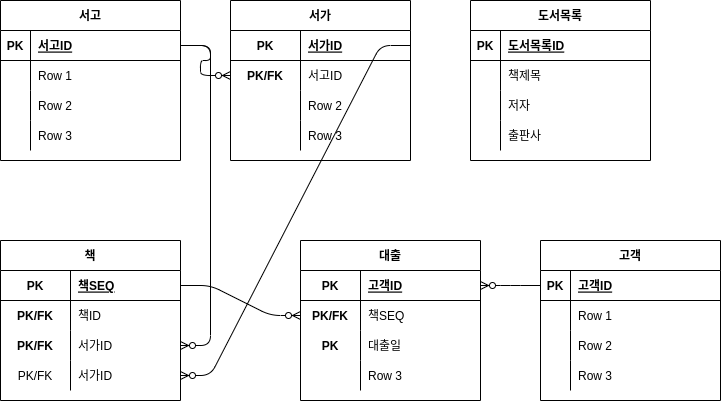

The diagram above was exported from draw.io. Its source (the exported page's mxGraphModel, read from the mxfile embedded in the PNG):
<mxGraphModel dx="474" dy="715" grid="1" gridSize="10" guides="1" tooltips="1" connect="1" arrows="1" fold="1" page="1" pageScale="1" pageWidth="827" pageHeight="1169" math="0" shadow="0">
  <root>
    <mxCell id="0" />
    <mxCell id="1" parent="0" />
    <mxCell id="2" value="서고" style="shape=table;startSize=30;container=1;collapsible=1;childLayout=tableLayout;fixedRows=1;rowLines=0;fontStyle=1;align=center;resizeLast=1;" parent="1" vertex="1">
      <mxGeometry x="40" y="120" width="180" height="160" as="geometry" />
    </mxCell>
    <mxCell id="3" value="" style="shape=partialRectangle;collapsible=0;dropTarget=0;pointerEvents=0;fillColor=none;top=0;left=0;bottom=1;right=0;points=[[0,0.5],[1,0.5]];portConstraint=eastwest;" parent="2" vertex="1">
      <mxGeometry y="30" width="180" height="30" as="geometry" />
    </mxCell>
    <mxCell id="4" value="PK" style="shape=partialRectangle;connectable=0;fillColor=none;top=0;left=0;bottom=0;right=0;fontStyle=1;overflow=hidden;" parent="3" vertex="1">
      <mxGeometry width="30" height="30" as="geometry" />
    </mxCell>
    <mxCell id="5" value="서고ID" style="shape=partialRectangle;connectable=0;fillColor=none;top=0;left=0;bottom=0;right=0;align=left;spacingLeft=6;fontStyle=5;overflow=hidden;" parent="3" vertex="1">
      <mxGeometry x="30" width="150" height="30" as="geometry" />
    </mxCell>
    <mxCell id="6" value="" style="shape=partialRectangle;collapsible=0;dropTarget=0;pointerEvents=0;fillColor=none;top=0;left=0;bottom=0;right=0;points=[[0,0.5],[1,0.5]];portConstraint=eastwest;" parent="2" vertex="1">
      <mxGeometry y="60" width="180" height="30" as="geometry" />
    </mxCell>
    <mxCell id="7" value="" style="shape=partialRectangle;connectable=0;fillColor=none;top=0;left=0;bottom=0;right=0;editable=1;overflow=hidden;" parent="6" vertex="1">
      <mxGeometry width="30" height="30" as="geometry" />
    </mxCell>
    <mxCell id="8" value="Row 1" style="shape=partialRectangle;connectable=0;fillColor=none;top=0;left=0;bottom=0;right=0;align=left;spacingLeft=6;overflow=hidden;" parent="6" vertex="1">
      <mxGeometry x="30" width="150" height="30" as="geometry" />
    </mxCell>
    <mxCell id="9" value="" style="shape=partialRectangle;collapsible=0;dropTarget=0;pointerEvents=0;fillColor=none;top=0;left=0;bottom=0;right=0;points=[[0,0.5],[1,0.5]];portConstraint=eastwest;" parent="2" vertex="1">
      <mxGeometry y="90" width="180" height="30" as="geometry" />
    </mxCell>
    <mxCell id="10" value="" style="shape=partialRectangle;connectable=0;fillColor=none;top=0;left=0;bottom=0;right=0;editable=1;overflow=hidden;" parent="9" vertex="1">
      <mxGeometry width="30" height="30" as="geometry" />
    </mxCell>
    <mxCell id="11" value="Row 2" style="shape=partialRectangle;connectable=0;fillColor=none;top=0;left=0;bottom=0;right=0;align=left;spacingLeft=6;overflow=hidden;" parent="9" vertex="1">
      <mxGeometry x="30" width="150" height="30" as="geometry" />
    </mxCell>
    <mxCell id="12" value="" style="shape=partialRectangle;collapsible=0;dropTarget=0;pointerEvents=0;fillColor=none;top=0;left=0;bottom=0;right=0;points=[[0,0.5],[1,0.5]];portConstraint=eastwest;" parent="2" vertex="1">
      <mxGeometry y="120" width="180" height="30" as="geometry" />
    </mxCell>
    <mxCell id="13" value="" style="shape=partialRectangle;connectable=0;fillColor=none;top=0;left=0;bottom=0;right=0;editable=1;overflow=hidden;" parent="12" vertex="1">
      <mxGeometry width="30" height="30" as="geometry" />
    </mxCell>
    <mxCell id="14" value="Row 3" style="shape=partialRectangle;connectable=0;fillColor=none;top=0;left=0;bottom=0;right=0;align=left;spacingLeft=6;overflow=hidden;" parent="12" vertex="1">
      <mxGeometry x="30" width="150" height="30" as="geometry" />
    </mxCell>
    <mxCell id="15" value="서가" style="shape=table;startSize=30;container=1;collapsible=1;childLayout=tableLayout;fixedRows=1;rowLines=0;fontStyle=1;align=center;resizeLast=1;" parent="1" vertex="1">
      <mxGeometry x="270" y="120" width="180" height="160" as="geometry">
        <mxRectangle x="470" y="130" width="60" height="30" as="alternateBounds" />
      </mxGeometry>
    </mxCell>
    <mxCell id="16" value="" style="shape=partialRectangle;collapsible=0;dropTarget=0;pointerEvents=0;fillColor=none;top=0;left=0;bottom=1;right=0;points=[[0,0.5],[1,0.5]];portConstraint=eastwest;" parent="15" vertex="1">
      <mxGeometry y="30" width="180" height="30" as="geometry" />
    </mxCell>
    <mxCell id="17" value="PK" style="shape=partialRectangle;connectable=0;fillColor=none;top=0;left=0;bottom=0;right=0;fontStyle=1;overflow=hidden;" parent="16" vertex="1">
      <mxGeometry width="70" height="30" as="geometry" />
    </mxCell>
    <mxCell id="18" value="서가ID" style="shape=partialRectangle;connectable=0;fillColor=none;top=0;left=0;bottom=0;right=0;align=left;spacingLeft=6;fontStyle=5;overflow=hidden;" parent="16" vertex="1">
      <mxGeometry x="70" width="110" height="30" as="geometry" />
    </mxCell>
    <mxCell id="19" value="" style="shape=partialRectangle;collapsible=0;dropTarget=0;pointerEvents=0;fillColor=none;top=0;left=0;bottom=0;right=0;points=[[0,0.5],[1,0.5]];portConstraint=eastwest;" parent="15" vertex="1">
      <mxGeometry y="60" width="180" height="30" as="geometry" />
    </mxCell>
    <mxCell id="20" value="PK/FK" style="shape=partialRectangle;connectable=0;fillColor=none;top=0;left=0;bottom=0;right=0;editable=1;overflow=hidden;fontStyle=1" parent="19" vertex="1">
      <mxGeometry width="70" height="30" as="geometry" />
    </mxCell>
    <mxCell id="21" value="서고ID" style="shape=partialRectangle;connectable=0;fillColor=none;top=0;left=0;bottom=0;right=0;align=left;spacingLeft=6;overflow=hidden;" parent="19" vertex="1">
      <mxGeometry x="70" width="110" height="30" as="geometry" />
    </mxCell>
    <mxCell id="22" value="" style="shape=partialRectangle;collapsible=0;dropTarget=0;pointerEvents=0;fillColor=none;top=0;left=0;bottom=0;right=0;points=[[0,0.5],[1,0.5]];portConstraint=eastwest;" parent="15" vertex="1">
      <mxGeometry y="90" width="180" height="30" as="geometry" />
    </mxCell>
    <mxCell id="23" value="" style="shape=partialRectangle;connectable=0;fillColor=none;top=0;left=0;bottom=0;right=0;editable=1;overflow=hidden;" parent="22" vertex="1">
      <mxGeometry width="70" height="30" as="geometry" />
    </mxCell>
    <mxCell id="24" value="Row 2" style="shape=partialRectangle;connectable=0;fillColor=none;top=0;left=0;bottom=0;right=0;align=left;spacingLeft=6;overflow=hidden;" parent="22" vertex="1">
      <mxGeometry x="70" width="110" height="30" as="geometry" />
    </mxCell>
    <mxCell id="25" value="" style="shape=partialRectangle;collapsible=0;dropTarget=0;pointerEvents=0;fillColor=none;top=0;left=0;bottom=0;right=0;points=[[0,0.5],[1,0.5]];portConstraint=eastwest;" parent="15" vertex="1">
      <mxGeometry y="120" width="180" height="30" as="geometry" />
    </mxCell>
    <mxCell id="26" value="" style="shape=partialRectangle;connectable=0;fillColor=none;top=0;left=0;bottom=0;right=0;editable=1;overflow=hidden;" parent="25" vertex="1">
      <mxGeometry width="70" height="30" as="geometry" />
    </mxCell>
    <mxCell id="27" value="Row 3" style="shape=partialRectangle;connectable=0;fillColor=none;top=0;left=0;bottom=0;right=0;align=left;spacingLeft=6;overflow=hidden;" parent="25" vertex="1">
      <mxGeometry x="70" width="110" height="30" as="geometry" />
    </mxCell>
    <mxCell id="28" value="책" style="shape=table;startSize=30;container=1;collapsible=1;childLayout=tableLayout;fixedRows=1;rowLines=0;fontStyle=1;align=center;resizeLast=1;" parent="1" vertex="1">
      <mxGeometry x="40" y="360" width="180" height="160" as="geometry" />
    </mxCell>
    <mxCell id="29" value="" style="shape=partialRectangle;collapsible=0;dropTarget=0;pointerEvents=0;fillColor=none;top=0;left=0;bottom=1;right=0;points=[[0,0.5],[1,0.5]];portConstraint=eastwest;" parent="28" vertex="1">
      <mxGeometry y="30" width="180" height="30" as="geometry" />
    </mxCell>
    <mxCell id="30" value="PK" style="shape=partialRectangle;connectable=0;fillColor=none;top=0;left=0;bottom=0;right=0;fontStyle=1;overflow=hidden;" parent="29" vertex="1">
      <mxGeometry width="70" height="30" as="geometry" />
    </mxCell>
    <mxCell id="31" value="책SEQ" style="shape=partialRectangle;connectable=0;fillColor=none;top=0;left=0;bottom=0;right=0;align=left;spacingLeft=6;fontStyle=5;overflow=hidden;" parent="29" vertex="1">
      <mxGeometry x="70" width="110" height="30" as="geometry" />
    </mxCell>
    <mxCell id="32" value="" style="shape=partialRectangle;collapsible=0;dropTarget=0;pointerEvents=0;fillColor=none;top=0;left=0;bottom=0;right=0;points=[[0,0.5],[1,0.5]];portConstraint=eastwest;" parent="28" vertex="1">
      <mxGeometry y="60" width="180" height="30" as="geometry" />
    </mxCell>
    <mxCell id="33" value="PK/FK" style="shape=partialRectangle;connectable=0;fillColor=none;top=0;left=0;bottom=0;right=0;editable=1;overflow=hidden;fontStyle=1" parent="32" vertex="1">
      <mxGeometry width="70" height="30" as="geometry" />
    </mxCell>
    <mxCell id="34" value="책ID" style="shape=partialRectangle;connectable=0;fillColor=none;top=0;left=0;bottom=0;right=0;align=left;spacingLeft=6;overflow=hidden;" parent="32" vertex="1">
      <mxGeometry x="70" width="110" height="30" as="geometry" />
    </mxCell>
    <mxCell id="35" value="" style="shape=partialRectangle;collapsible=0;dropTarget=0;pointerEvents=0;fillColor=none;top=0;left=0;bottom=0;right=0;points=[[0,0.5],[1,0.5]];portConstraint=eastwest;" parent="28" vertex="1">
      <mxGeometry y="90" width="180" height="30" as="geometry" />
    </mxCell>
    <mxCell id="36" value="PK/FK" style="shape=partialRectangle;connectable=0;fillColor=none;top=0;left=0;bottom=0;right=0;editable=1;overflow=hidden;fontStyle=1" parent="35" vertex="1">
      <mxGeometry width="70" height="30" as="geometry" />
    </mxCell>
    <mxCell id="37" value="서가ID" style="shape=partialRectangle;connectable=0;fillColor=none;top=0;left=0;bottom=0;right=0;align=left;spacingLeft=6;overflow=hidden;" parent="35" vertex="1">
      <mxGeometry x="70" width="110" height="30" as="geometry" />
    </mxCell>
    <mxCell id="38" value="" style="shape=partialRectangle;collapsible=0;dropTarget=0;pointerEvents=0;fillColor=none;top=0;left=0;bottom=0;right=0;points=[[0,0.5],[1,0.5]];portConstraint=eastwest;" parent="28" vertex="1">
      <mxGeometry y="120" width="180" height="30" as="geometry" />
    </mxCell>
    <mxCell id="39" value="PK/FK" style="shape=partialRectangle;connectable=0;fillColor=none;top=0;left=0;bottom=0;right=0;editable=1;overflow=hidden;" parent="38" vertex="1">
      <mxGeometry width="70" height="30" as="geometry" />
    </mxCell>
    <mxCell id="40" value="서가ID" style="shape=partialRectangle;connectable=0;fillColor=none;top=0;left=0;bottom=0;right=0;align=left;spacingLeft=6;overflow=hidden;" parent="38" vertex="1">
      <mxGeometry x="70" width="110" height="30" as="geometry" />
    </mxCell>
    <mxCell id="41" value="대출" style="shape=table;startSize=30;container=1;collapsible=1;childLayout=tableLayout;fixedRows=1;rowLines=0;fontStyle=1;align=center;resizeLast=1;" parent="1" vertex="1">
      <mxGeometry x="340" y="360" width="180" height="160" as="geometry" />
    </mxCell>
    <mxCell id="42" value="" style="shape=partialRectangle;collapsible=0;dropTarget=0;pointerEvents=0;fillColor=none;top=0;left=0;bottom=1;right=0;points=[[0,0.5],[1,0.5]];portConstraint=eastwest;" parent="41" vertex="1">
      <mxGeometry y="30" width="180" height="30" as="geometry" />
    </mxCell>
    <mxCell id="43" value="PK" style="shape=partialRectangle;connectable=0;fillColor=none;top=0;left=0;bottom=0;right=0;fontStyle=1;overflow=hidden;" parent="42" vertex="1">
      <mxGeometry width="60" height="30" as="geometry" />
    </mxCell>
    <mxCell id="44" value="고객ID" style="shape=partialRectangle;connectable=0;fillColor=none;top=0;left=0;bottom=0;right=0;align=left;spacingLeft=6;fontStyle=5;overflow=hidden;" parent="42" vertex="1">
      <mxGeometry x="60" width="120" height="30" as="geometry" />
    </mxCell>
    <mxCell id="45" value="" style="shape=partialRectangle;collapsible=0;dropTarget=0;pointerEvents=0;fillColor=none;top=0;left=0;bottom=0;right=0;points=[[0,0.5],[1,0.5]];portConstraint=eastwest;" parent="41" vertex="1">
      <mxGeometry y="60" width="180" height="30" as="geometry" />
    </mxCell>
    <mxCell id="46" value="PK/FK" style="shape=partialRectangle;connectable=0;fillColor=none;top=0;left=0;bottom=0;right=0;editable=1;overflow=hidden;fontStyle=1" parent="45" vertex="1">
      <mxGeometry width="60" height="30" as="geometry" />
    </mxCell>
    <mxCell id="47" value="책SEQ" style="shape=partialRectangle;connectable=0;fillColor=none;top=0;left=0;bottom=0;right=0;align=left;spacingLeft=6;overflow=hidden;" parent="45" vertex="1">
      <mxGeometry x="60" width="120" height="30" as="geometry" />
    </mxCell>
    <mxCell id="48" value="" style="shape=partialRectangle;collapsible=0;dropTarget=0;pointerEvents=0;fillColor=none;top=0;left=0;bottom=0;right=0;points=[[0,0.5],[1,0.5]];portConstraint=eastwest;" parent="41" vertex="1">
      <mxGeometry y="90" width="180" height="30" as="geometry" />
    </mxCell>
    <mxCell id="49" value="PK" style="shape=partialRectangle;connectable=0;fillColor=none;top=0;left=0;bottom=0;right=0;editable=1;overflow=hidden;fontStyle=1" parent="48" vertex="1">
      <mxGeometry width="60" height="30" as="geometry" />
    </mxCell>
    <mxCell id="50" value="대출일" style="shape=partialRectangle;connectable=0;fillColor=none;top=0;left=0;bottom=0;right=0;align=left;spacingLeft=6;overflow=hidden;" parent="48" vertex="1">
      <mxGeometry x="60" width="120" height="30" as="geometry" />
    </mxCell>
    <mxCell id="51" value="" style="shape=partialRectangle;collapsible=0;dropTarget=0;pointerEvents=0;fillColor=none;top=0;left=0;bottom=0;right=0;points=[[0,0.5],[1,0.5]];portConstraint=eastwest;" parent="41" vertex="1">
      <mxGeometry y="120" width="180" height="30" as="geometry" />
    </mxCell>
    <mxCell id="52" value="" style="shape=partialRectangle;connectable=0;fillColor=none;top=0;left=0;bottom=0;right=0;editable=1;overflow=hidden;" parent="51" vertex="1">
      <mxGeometry width="60" height="30" as="geometry" />
    </mxCell>
    <mxCell id="53" value="Row 3" style="shape=partialRectangle;connectable=0;fillColor=none;top=0;left=0;bottom=0;right=0;align=left;spacingLeft=6;overflow=hidden;" parent="51" vertex="1">
      <mxGeometry x="60" width="120" height="30" as="geometry" />
    </mxCell>
    <mxCell id="54" value="도서목록" style="shape=table;startSize=30;container=1;collapsible=1;childLayout=tableLayout;fixedRows=1;rowLines=0;fontStyle=1;align=center;resizeLast=1;" parent="1" vertex="1">
      <mxGeometry x="510" y="120" width="180" height="160" as="geometry" />
    </mxCell>
    <mxCell id="55" value="" style="shape=partialRectangle;collapsible=0;dropTarget=0;pointerEvents=0;fillColor=none;top=0;left=0;bottom=1;right=0;points=[[0,0.5],[1,0.5]];portConstraint=eastwest;" parent="54" vertex="1">
      <mxGeometry y="30" width="180" height="30" as="geometry" />
    </mxCell>
    <mxCell id="56" value="PK" style="shape=partialRectangle;connectable=0;fillColor=none;top=0;left=0;bottom=0;right=0;fontStyle=1;overflow=hidden;" parent="55" vertex="1">
      <mxGeometry width="30" height="30" as="geometry" />
    </mxCell>
    <mxCell id="57" value="도서목록ID" style="shape=partialRectangle;connectable=0;fillColor=none;top=0;left=0;bottom=0;right=0;align=left;spacingLeft=6;fontStyle=5;overflow=hidden;" parent="55" vertex="1">
      <mxGeometry x="30" width="150" height="30" as="geometry" />
    </mxCell>
    <mxCell id="58" value="" style="shape=partialRectangle;collapsible=0;dropTarget=0;pointerEvents=0;fillColor=none;top=0;left=0;bottom=0;right=0;points=[[0,0.5],[1,0.5]];portConstraint=eastwest;" parent="54" vertex="1">
      <mxGeometry y="60" width="180" height="30" as="geometry" />
    </mxCell>
    <mxCell id="59" value="" style="shape=partialRectangle;connectable=0;fillColor=none;top=0;left=0;bottom=0;right=0;editable=1;overflow=hidden;" parent="58" vertex="1">
      <mxGeometry width="30" height="30" as="geometry" />
    </mxCell>
    <mxCell id="60" value="책제목" style="shape=partialRectangle;connectable=0;fillColor=none;top=0;left=0;bottom=0;right=0;align=left;spacingLeft=6;overflow=hidden;" parent="58" vertex="1">
      <mxGeometry x="30" width="150" height="30" as="geometry" />
    </mxCell>
    <mxCell id="61" value="" style="shape=partialRectangle;collapsible=0;dropTarget=0;pointerEvents=0;fillColor=none;top=0;left=0;bottom=0;right=0;points=[[0,0.5],[1,0.5]];portConstraint=eastwest;" parent="54" vertex="1">
      <mxGeometry y="90" width="180" height="30" as="geometry" />
    </mxCell>
    <mxCell id="62" value="" style="shape=partialRectangle;connectable=0;fillColor=none;top=0;left=0;bottom=0;right=0;editable=1;overflow=hidden;" parent="61" vertex="1">
      <mxGeometry width="30" height="30" as="geometry" />
    </mxCell>
    <mxCell id="63" value="저자" style="shape=partialRectangle;connectable=0;fillColor=none;top=0;left=0;bottom=0;right=0;align=left;spacingLeft=6;overflow=hidden;" parent="61" vertex="1">
      <mxGeometry x="30" width="150" height="30" as="geometry" />
    </mxCell>
    <mxCell id="64" value="" style="shape=partialRectangle;collapsible=0;dropTarget=0;pointerEvents=0;fillColor=none;top=0;left=0;bottom=0;right=0;points=[[0,0.5],[1,0.5]];portConstraint=eastwest;" parent="54" vertex="1">
      <mxGeometry y="120" width="180" height="30" as="geometry" />
    </mxCell>
    <mxCell id="65" value="" style="shape=partialRectangle;connectable=0;fillColor=none;top=0;left=0;bottom=0;right=0;editable=1;overflow=hidden;" parent="64" vertex="1">
      <mxGeometry width="30" height="30" as="geometry" />
    </mxCell>
    <mxCell id="66" value="출판사" style="shape=partialRectangle;connectable=0;fillColor=none;top=0;left=0;bottom=0;right=0;align=left;spacingLeft=6;overflow=hidden;" parent="64" vertex="1">
      <mxGeometry x="30" width="150" height="30" as="geometry" />
    </mxCell>
    <mxCell id="67" value="" style="edgeStyle=entityRelationEdgeStyle;fontSize=12;html=1;endArrow=ERzeroToMany;endFill=1;exitX=1;exitY=0.5;exitDx=0;exitDy=0;entryX=0;entryY=0.5;entryDx=0;entryDy=0;" parent="1" source="3" target="19" edge="1">
      <mxGeometry width="100" height="100" relative="1" as="geometry">
        <mxPoint x="220" y="600" as="sourcePoint" />
        <mxPoint x="320" y="500" as="targetPoint" />
      </mxGeometry>
    </mxCell>
    <mxCell id="68" value="" style="edgeStyle=entityRelationEdgeStyle;fontSize=12;html=1;endArrow=ERzeroToMany;endFill=1;exitX=1;exitY=0.5;exitDx=0;exitDy=0;entryX=1;entryY=0.5;entryDx=0;entryDy=0;" parent="1" source="3" target="35" edge="1">
      <mxGeometry width="100" height="100" relative="1" as="geometry">
        <mxPoint x="230" y="175" as="sourcePoint" />
        <mxPoint x="280" y="205" as="targetPoint" />
      </mxGeometry>
    </mxCell>
    <mxCell id="69" value="" style="edgeStyle=entityRelationEdgeStyle;fontSize=12;html=1;endArrow=ERzeroToMany;endFill=1;exitX=1;exitY=0.5;exitDx=0;exitDy=0;entryX=1;entryY=0.5;entryDx=0;entryDy=0;" parent="1" source="16" target="38" edge="1">
      <mxGeometry width="100" height="100" relative="1" as="geometry">
        <mxPoint x="230" y="175" as="sourcePoint" />
        <mxPoint x="230" y="445" as="targetPoint" />
      </mxGeometry>
    </mxCell>
    <mxCell id="70" value="고객" style="shape=table;startSize=30;container=1;collapsible=1;childLayout=tableLayout;fixedRows=1;rowLines=0;fontStyle=1;align=center;resizeLast=1;" parent="1" vertex="1">
      <mxGeometry x="580" y="360" width="180" height="160" as="geometry" />
    </mxCell>
    <mxCell id="71" value="" style="shape=partialRectangle;collapsible=0;dropTarget=0;pointerEvents=0;fillColor=none;top=0;left=0;bottom=1;right=0;points=[[0,0.5],[1,0.5]];portConstraint=eastwest;" parent="70" vertex="1">
      <mxGeometry y="30" width="180" height="30" as="geometry" />
    </mxCell>
    <mxCell id="72" value="PK" style="shape=partialRectangle;connectable=0;fillColor=none;top=0;left=0;bottom=0;right=0;fontStyle=1;overflow=hidden;" parent="71" vertex="1">
      <mxGeometry width="30" height="30" as="geometry" />
    </mxCell>
    <mxCell id="73" value="고객ID" style="shape=partialRectangle;connectable=0;fillColor=none;top=0;left=0;bottom=0;right=0;align=left;spacingLeft=6;fontStyle=5;overflow=hidden;" parent="71" vertex="1">
      <mxGeometry x="30" width="150" height="30" as="geometry" />
    </mxCell>
    <mxCell id="74" value="" style="shape=partialRectangle;collapsible=0;dropTarget=0;pointerEvents=0;fillColor=none;top=0;left=0;bottom=0;right=0;points=[[0,0.5],[1,0.5]];portConstraint=eastwest;" parent="70" vertex="1">
      <mxGeometry y="60" width="180" height="30" as="geometry" />
    </mxCell>
    <mxCell id="75" value="" style="shape=partialRectangle;connectable=0;fillColor=none;top=0;left=0;bottom=0;right=0;editable=1;overflow=hidden;" parent="74" vertex="1">
      <mxGeometry width="30" height="30" as="geometry" />
    </mxCell>
    <mxCell id="76" value="Row 1" style="shape=partialRectangle;connectable=0;fillColor=none;top=0;left=0;bottom=0;right=0;align=left;spacingLeft=6;overflow=hidden;" parent="74" vertex="1">
      <mxGeometry x="30" width="150" height="30" as="geometry" />
    </mxCell>
    <mxCell id="77" value="" style="shape=partialRectangle;collapsible=0;dropTarget=0;pointerEvents=0;fillColor=none;top=0;left=0;bottom=0;right=0;points=[[0,0.5],[1,0.5]];portConstraint=eastwest;" parent="70" vertex="1">
      <mxGeometry y="90" width="180" height="30" as="geometry" />
    </mxCell>
    <mxCell id="78" value="" style="shape=partialRectangle;connectable=0;fillColor=none;top=0;left=0;bottom=0;right=0;editable=1;overflow=hidden;" parent="77" vertex="1">
      <mxGeometry width="30" height="30" as="geometry" />
    </mxCell>
    <mxCell id="79" value="Row 2" style="shape=partialRectangle;connectable=0;fillColor=none;top=0;left=0;bottom=0;right=0;align=left;spacingLeft=6;overflow=hidden;" parent="77" vertex="1">
      <mxGeometry x="30" width="150" height="30" as="geometry" />
    </mxCell>
    <mxCell id="80" value="" style="shape=partialRectangle;collapsible=0;dropTarget=0;pointerEvents=0;fillColor=none;top=0;left=0;bottom=0;right=0;points=[[0,0.5],[1,0.5]];portConstraint=eastwest;" parent="70" vertex="1">
      <mxGeometry y="120" width="180" height="30" as="geometry" />
    </mxCell>
    <mxCell id="81" value="" style="shape=partialRectangle;connectable=0;fillColor=none;top=0;left=0;bottom=0;right=0;editable=1;overflow=hidden;" parent="80" vertex="1">
      <mxGeometry width="30" height="30" as="geometry" />
    </mxCell>
    <mxCell id="82" value="Row 3" style="shape=partialRectangle;connectable=0;fillColor=none;top=0;left=0;bottom=0;right=0;align=left;spacingLeft=6;overflow=hidden;" parent="80" vertex="1">
      <mxGeometry x="30" width="150" height="30" as="geometry" />
    </mxCell>
    <mxCell id="83" value="" style="edgeStyle=entityRelationEdgeStyle;fontSize=12;html=1;endArrow=ERzeroToMany;endFill=1;exitX=1;exitY=0.5;exitDx=0;exitDy=0;entryX=0;entryY=0.5;entryDx=0;entryDy=0;" parent="1" source="29" target="45" edge="1">
      <mxGeometry width="100" height="100" relative="1" as="geometry">
        <mxPoint x="230" y="175" as="sourcePoint" />
        <mxPoint x="230" y="475" as="targetPoint" />
      </mxGeometry>
    </mxCell>
    <mxCell id="84" value="" style="edgeStyle=entityRelationEdgeStyle;fontSize=12;html=1;endArrow=ERzeroToMany;endFill=1;exitX=0;exitY=0.5;exitDx=0;exitDy=0;entryX=1;entryY=0.5;entryDx=0;entryDy=0;" parent="1" source="71" target="42" edge="1">
      <mxGeometry width="100" height="100" relative="1" as="geometry">
        <mxPoint x="230" y="415" as="sourcePoint" />
        <mxPoint x="350" y="445" as="targetPoint" />
      </mxGeometry>
    </mxCell>
  </root>
</mxGraphModel>